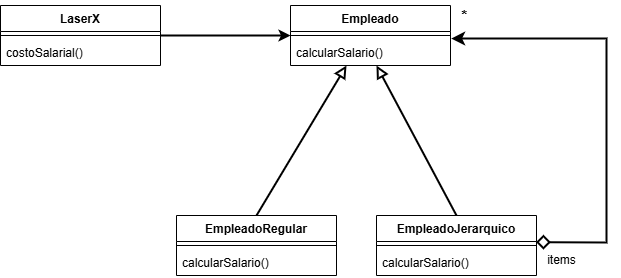

The diagram above was exported from draw.io. Its source (the exported page's mxGraphModel, read from the mxfile embedded in the PNG):
<mxGraphModel dx="873" dy="501" grid="1" gridSize="10" guides="1" tooltips="1" connect="1" arrows="1" fold="1" page="1" pageScale="1" pageWidth="827" pageHeight="1169" math="0" shadow="0">
  <root>
    <mxCell id="0" />
    <mxCell id="1" parent="0" />
    <mxCell id="auFI15F02-F7yIvPfVcQ-5" value="LaserX" style="swimlane;fontStyle=1;align=center;verticalAlign=top;childLayout=stackLayout;horizontal=1;startSize=26;horizontalStack=0;resizeParent=1;resizeParentMax=0;resizeLast=0;collapsible=1;marginBottom=0;whiteSpace=wrap;html=1;" parent="1" vertex="1">
      <mxGeometry x="44" y="150" width="160" height="60" as="geometry" />
    </mxCell>
    <mxCell id="auFI15F02-F7yIvPfVcQ-7" value="" style="line;strokeWidth=1;fillColor=none;align=left;verticalAlign=middle;spacingTop=-1;spacingLeft=3;spacingRight=3;rotatable=0;labelPosition=right;points=[];portConstraint=eastwest;strokeColor=inherit;" parent="auFI15F02-F7yIvPfVcQ-5" vertex="1">
      <mxGeometry y="26" width="160" height="8" as="geometry" />
    </mxCell>
    <mxCell id="auFI15F02-F7yIvPfVcQ-8" value="costoSalarial()" style="text;strokeColor=none;fillColor=none;align=left;verticalAlign=top;spacingLeft=4;spacingRight=4;overflow=hidden;rotatable=0;points=[[0,0.5],[1,0.5]];portConstraint=eastwest;whiteSpace=wrap;html=1;" parent="auFI15F02-F7yIvPfVcQ-5" vertex="1">
      <mxGeometry y="34" width="160" height="26" as="geometry" />
    </mxCell>
    <mxCell id="auFI15F02-F7yIvPfVcQ-12" value="Empleado" style="swimlane;fontStyle=1;align=center;verticalAlign=top;childLayout=stackLayout;horizontal=1;startSize=26;horizontalStack=0;resizeParent=1;resizeParentMax=0;resizeLast=0;collapsible=1;marginBottom=0;whiteSpace=wrap;html=1;" parent="1" vertex="1">
      <mxGeometry x="334" y="150" width="160" height="60" as="geometry" />
    </mxCell>
    <mxCell id="auFI15F02-F7yIvPfVcQ-13" value="" style="line;strokeWidth=1;fillColor=none;align=left;verticalAlign=middle;spacingTop=-1;spacingLeft=3;spacingRight=3;rotatable=0;labelPosition=right;points=[];portConstraint=eastwest;strokeColor=inherit;" parent="auFI15F02-F7yIvPfVcQ-12" vertex="1">
      <mxGeometry y="26" width="160" height="8" as="geometry" />
    </mxCell>
    <mxCell id="auFI15F02-F7yIvPfVcQ-14" value="calcularSalario()" style="text;strokeColor=none;fillColor=none;align=left;verticalAlign=top;spacingLeft=4;spacingRight=4;overflow=hidden;rotatable=0;points=[[0,0.5],[1,0.5]];portConstraint=eastwest;whiteSpace=wrap;html=1;" parent="auFI15F02-F7yIvPfVcQ-12" vertex="1">
      <mxGeometry y="34" width="160" height="26" as="geometry" />
    </mxCell>
    <mxCell id="auFI15F02-F7yIvPfVcQ-18" value="" style="endArrow=classic;html=1;rounded=0;exitX=1;exitY=0.5;exitDx=0;exitDy=0;entryX=0;entryY=0.5;entryDx=0;entryDy=0;strokeWidth=2;" parent="1" source="auFI15F02-F7yIvPfVcQ-5" target="auFI15F02-F7yIvPfVcQ-12" edge="1">
      <mxGeometry width="50" height="50" relative="1" as="geometry">
        <mxPoint x="314" y="310" as="sourcePoint" />
        <mxPoint x="364" y="260" as="targetPoint" />
      </mxGeometry>
    </mxCell>
    <mxCell id="ZMirbXntWWDhZeIeQOZ6-6" value="EmpleadoJerarquico" style="swimlane;fontStyle=1;align=center;verticalAlign=top;childLayout=stackLayout;horizontal=1;startSize=26;horizontalStack=0;resizeParent=1;resizeParentMax=0;resizeLast=0;collapsible=1;marginBottom=0;whiteSpace=wrap;html=1;" parent="1" vertex="1">
      <mxGeometry x="420" y="360" width="160" height="60" as="geometry" />
    </mxCell>
    <mxCell id="ZMirbXntWWDhZeIeQOZ6-7" value="" style="line;strokeWidth=1;fillColor=none;align=left;verticalAlign=middle;spacingTop=-1;spacingLeft=3;spacingRight=3;rotatable=0;labelPosition=right;points=[];portConstraint=eastwest;strokeColor=inherit;" parent="ZMirbXntWWDhZeIeQOZ6-6" vertex="1">
      <mxGeometry y="26" width="160" height="8" as="geometry" />
    </mxCell>
    <mxCell id="Q5QRcfz4hVgh7ox1z9xH-38" value="calcularSalario()" style="text;strokeColor=none;fillColor=none;align=left;verticalAlign=top;spacingLeft=4;spacingRight=4;overflow=hidden;rotatable=0;points=[[0,0.5],[1,0.5]];portConstraint=eastwest;whiteSpace=wrap;html=1;" vertex="1" parent="ZMirbXntWWDhZeIeQOZ6-6">
      <mxGeometry y="34" width="160" height="26" as="geometry" />
    </mxCell>
    <mxCell id="uKil2Cr2XAVyB8PSpeNQ-6" value="EmpleadoRegular" style="swimlane;fontStyle=1;align=center;verticalAlign=top;childLayout=stackLayout;horizontal=1;startSize=26;horizontalStack=0;resizeParent=1;resizeParentMax=0;resizeLast=0;collapsible=1;marginBottom=0;whiteSpace=wrap;html=1;" parent="1" vertex="1">
      <mxGeometry x="220" y="360" width="160" height="60" as="geometry" />
    </mxCell>
    <mxCell id="uKil2Cr2XAVyB8PSpeNQ-7" value="" style="line;strokeWidth=1;fillColor=none;align=left;verticalAlign=middle;spacingTop=-1;spacingLeft=3;spacingRight=3;rotatable=0;labelPosition=right;points=[];portConstraint=eastwest;strokeColor=inherit;" parent="uKil2Cr2XAVyB8PSpeNQ-6" vertex="1">
      <mxGeometry y="26" width="160" height="8" as="geometry" />
    </mxCell>
    <mxCell id="Q5QRcfz4hVgh7ox1z9xH-37" value="calcularSalario()" style="text;strokeColor=none;fillColor=none;align=left;verticalAlign=top;spacingLeft=4;spacingRight=4;overflow=hidden;rotatable=0;points=[[0,0.5],[1,0.5]];portConstraint=eastwest;whiteSpace=wrap;html=1;" vertex="1" parent="uKil2Cr2XAVyB8PSpeNQ-6">
      <mxGeometry y="34" width="160" height="26" as="geometry" />
    </mxCell>
    <mxCell id="Q5QRcfz4hVgh7ox1z9xH-39" value="" style="endArrow=block;html=1;rounded=0;exitX=0.5;exitY=0;exitDx=0;exitDy=0;strokeWidth=2;endSize=8;endFill=0;" edge="1" parent="1" source="uKil2Cr2XAVyB8PSpeNQ-6">
      <mxGeometry width="50" height="50" relative="1" as="geometry">
        <mxPoint x="340" y="444" as="sourcePoint" />
        <mxPoint x="390" y="210" as="targetPoint" />
        <Array as="points" />
      </mxGeometry>
    </mxCell>
    <mxCell id="Q5QRcfz4hVgh7ox1z9xH-40" value="" style="endArrow=block;html=1;rounded=0;exitX=0.5;exitY=0;exitDx=0;exitDy=0;strokeWidth=2;endSize=8;endFill=0;" edge="1" parent="1" source="ZMirbXntWWDhZeIeQOZ6-6">
      <mxGeometry width="50" height="50" relative="1" as="geometry">
        <mxPoint x="500" y="394" as="sourcePoint" />
        <mxPoint x="420" y="210" as="targetPoint" />
        <Array as="points" />
      </mxGeometry>
    </mxCell>
    <mxCell id="Q5QRcfz4hVgh7ox1z9xH-41" value="" style="endArrow=classic;html=1;rounded=0;strokeWidth=2;endSize=8;endFill=1;entryX=1.004;entryY=0.879;entryDx=0;entryDy=0;exitX=0.997;exitY=0.083;exitDx=0;exitDy=0;entryPerimeter=0;exitPerimeter=0;startArrow=diamond;startFill=0;sourcePerimeterSpacing=0;startSize=10;targetPerimeterSpacing=0;" edge="1" parent="1" source="ZMirbXntWWDhZeIeQOZ6-7" target="auFI15F02-F7yIvPfVcQ-13">
      <mxGeometry width="50" height="50" relative="1" as="geometry">
        <mxPoint x="640" y="484" as="sourcePoint" />
        <mxPoint x="760" y="290" as="targetPoint" />
        <Array as="points">
          <mxPoint x="650" y="387" />
          <mxPoint x="650" y="183" />
        </Array>
      </mxGeometry>
    </mxCell>
    <mxCell id="Q5QRcfz4hVgh7ox1z9xH-43" value="&lt;b&gt;&lt;font style=&quot;font-size: 15px;&quot;&gt;*&lt;/font&gt;&lt;/b&gt;" style="text;html=1;align=center;verticalAlign=middle;resizable=0;points=[];autosize=1;strokeColor=none;fillColor=none;" vertex="1" parent="1">
      <mxGeometry x="493" y="145" width="30" height="30" as="geometry" />
    </mxCell>
    <mxCell id="Q5QRcfz4hVgh7ox1z9xH-45" value="items" style="text;html=1;align=center;verticalAlign=middle;resizable=0;points=[];autosize=1;strokeColor=none;fillColor=none;" vertex="1" parent="1">
      <mxGeometry x="580" y="390" width="50" height="30" as="geometry" />
    </mxCell>
  </root>
</mxGraphModel>